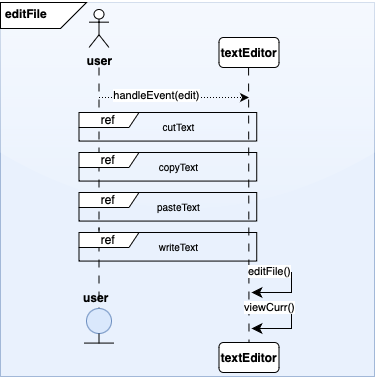

The diagram above was exported from draw.io. Its source (the exported page's mxGraphModel, read from the mxfile embedded in the PNG):
<mxGraphModel dx="1020" dy="2204" grid="0" gridSize="10" guides="1" tooltips="1" connect="1" arrows="1" fold="1" page="1" pageScale="1" pageWidth="1200" pageHeight="1600" background="none" math="0" shadow="0">
  <root>
    <mxCell id="0" />
    <mxCell id="1" parent="0" />
    <mxCell id="2" value="" style="whiteSpace=wrap;html=1;aspect=fixed;fillColor=#dae8fc;strokeColor=#6c8ebf;fillStyle=auto;opacity=60;rounded=0;glass=1;" vertex="1" parent="1">
      <mxGeometry x="124" y="-972" width="374" height="374" as="geometry" />
    </mxCell>
    <mxCell id="3" value="" style="shape=card;whiteSpace=wrap;html=1;direction=south;flipV=1;flipH=0;" vertex="1" parent="1">
      <mxGeometry x="124" y="-972" width="86" height="26" as="geometry" />
    </mxCell>
    <mxCell id="4" value="&lt;span style=&quot;font-size: 12.000001px; text-align: center;&quot;&gt;editFile&lt;/span&gt;" style="text;whiteSpace=wrap;html=1;fontStyle=1" vertex="1" parent="1">
      <mxGeometry x="127" y="-974" width="90" height="40" as="geometry" />
    </mxCell>
    <mxCell id="5" value="user" style="shape=umlActor;verticalLabelPosition=bottom;verticalAlign=top;html=1;fontStyle=1" vertex="1" parent="1">
      <mxGeometry x="212.5" y="-965" width="20" height="38" as="geometry" />
    </mxCell>
    <mxCell id="6" value="" style="endArrow=none;html=1;rounded=0;dashed=1;" edge="1" parent="1">
      <mxGeometry relative="1" as="geometry">
        <mxPoint x="222.5" y="-747" as="sourcePoint" />
        <mxPoint x="222.5" y="-737" as="targetPoint" />
      </mxGeometry>
    </mxCell>
    <mxCell id="7" value="" style="endArrow=none;html=1;rounded=0;dashed=1;dashPattern=8 8;" edge="1" target="13" parent="1">
      <mxGeometry relative="1" as="geometry">
        <mxPoint x="222.5" y="-907" as="sourcePoint" />
        <mxPoint x="223" y="-612" as="targetPoint" />
      </mxGeometry>
    </mxCell>
    <mxCell id="8" value="" style="endArrow=classic;html=1;rounded=0;dashed=1;dashPattern=1 2;fontStyle=0" edge="1" parent="1">
      <mxGeometry width="50" height="50" relative="1" as="geometry">
        <mxPoint x="222.5" y="-877" as="sourcePoint" />
        <mxPoint x="372.5" y="-877" as="targetPoint" />
      </mxGeometry>
    </mxCell>
    <mxCell id="9" value="handleEvent(edit)" style="edgeLabel;html=1;align=center;verticalAlign=middle;resizable=0;points=[];fontSize=11;" vertex="1" connectable="0" parent="8">
      <mxGeometry x="-0.2443" y="3" relative="1" as="geometry">
        <mxPoint as="offset" />
      </mxGeometry>
    </mxCell>
    <mxCell id="10" value="&lt;b&gt;textEditor&lt;/b&gt;" style="rounded=1;whiteSpace=wrap;html=1;" vertex="1" parent="1">
      <mxGeometry x="342.5" y="-937" width="60" height="30" as="geometry" />
    </mxCell>
    <mxCell id="11" value="" style="endArrow=none;html=1;rounded=0;dashed=1;dashPattern=8 8;entryX=0.5;entryY=0;entryDx=0;entryDy=0;" edge="1" target="12" parent="1">
      <mxGeometry relative="1" as="geometry">
        <mxPoint x="372.08000000000004" y="-907" as="sourcePoint" />
        <mxPoint x="372.5" y="-727" as="targetPoint" />
      </mxGeometry>
    </mxCell>
    <mxCell id="12" value="&lt;b&gt;textEditor&lt;/b&gt;" style="rounded=1;whiteSpace=wrap;html=1;" vertex="1" parent="1">
      <mxGeometry x="342.5" y="-632" width="60" height="30" as="geometry" />
    </mxCell>
    <mxCell id="13" value="" style="ellipse;whiteSpace=wrap;html=1;aspect=fixed;fillColor=#dae8fc;strokeColor=#6c8ebf;" vertex="1" parent="1">
      <mxGeometry x="210" y="-666" width="25" height="25" as="geometry" />
    </mxCell>
    <mxCell id="14" value="" style="endArrow=none;html=1;rounded=0;entryX=0.5;entryY=1;entryDx=0;entryDy=0;" edge="1" target="13" parent="1">
      <mxGeometry width="50" height="50" relative="1" as="geometry">
        <mxPoint x="222.5" y="-631" as="sourcePoint" />
        <mxPoint x="582.5" y="-781" as="targetPoint" />
      </mxGeometry>
    </mxCell>
    <mxCell id="15" value="" style="endArrow=none;html=1;rounded=0;" edge="1" parent="1">
      <mxGeometry width="50" height="50" relative="1" as="geometry">
        <mxPoint x="207.5" y="-631.4200000000001" as="sourcePoint" />
        <mxPoint x="237.5" y="-631.4200000000001" as="targetPoint" />
      </mxGeometry>
    </mxCell>
    <mxCell id="16" value="" style=";movable=1;resizable=1;rotatable=1;deletable=1;editable=1;locked=0;connectable=1;" vertex="1" connectable="0" parent="1">
      <mxGeometry x="202.5" y="-862" width="230" height="40" as="geometry" />
    </mxCell>
    <mxCell id="17" value="ref" style="shape=umlFrame;whiteSpace=wrap;html=1;pointerEvents=0;width=60;height=15;" vertex="1" parent="16">
      <mxGeometry width="177.72727272727272" height="28.57142857142857" as="geometry" />
    </mxCell>
    <mxCell id="18" value="cutText" style="text;html=1;align=center;verticalAlign=middle;resizable=0;points=[];autosize=1;strokeColor=none;fillColor=none;fontSize=10;" vertex="1" parent="16">
      <mxGeometry x="69.99587878787878" y="-1.43" width="60" height="30" as="geometry" />
    </mxCell>
    <mxCell id="19" value="" style=";movable=1;resizable=1;rotatable=1;deletable=1;editable=1;locked=0;connectable=1;" vertex="1" connectable="0" parent="1">
      <mxGeometry x="202.5" y="-822" width="230" height="40" as="geometry" />
    </mxCell>
    <mxCell id="20" value="ref" style="shape=umlFrame;whiteSpace=wrap;html=1;pointerEvents=0;width=60;height=15;" vertex="1" parent="19">
      <mxGeometry width="177.72727272727272" height="28.57142857142857" as="geometry" />
    </mxCell>
    <mxCell id="21" value="copyText" style="text;html=1;align=center;verticalAlign=middle;resizable=0;points=[];autosize=1;strokeColor=none;fillColor=none;fontSize=10;" vertex="1" parent="19">
      <mxGeometry x="64.99587878787878" y="-1.43" width="70" height="30" as="geometry" />
    </mxCell>
    <mxCell id="22" value="" style=";movable=1;resizable=1;rotatable=1;deletable=1;editable=1;locked=0;connectable=1;" vertex="1" connectable="0" parent="1">
      <mxGeometry x="202.5" y="-782" width="230" height="40" as="geometry" />
    </mxCell>
    <mxCell id="23" value="ref" style="shape=umlFrame;whiteSpace=wrap;html=1;pointerEvents=0;width=60;height=15;" vertex="1" parent="22">
      <mxGeometry width="177.72727272727272" height="28.57142857142857" as="geometry" />
    </mxCell>
    <mxCell id="24" value="pasteText" style="text;html=1;align=center;verticalAlign=middle;resizable=0;points=[];autosize=1;strokeColor=none;fillColor=none;fontSize=10;" vertex="1" parent="22">
      <mxGeometry x="64.99587878787878" y="-1.43" width="70" height="30" as="geometry" />
    </mxCell>
    <mxCell id="25" value="" style=";movable=1;resizable=1;rotatable=1;deletable=1;editable=1;locked=0;connectable=1;" vertex="1" connectable="0" parent="1">
      <mxGeometry x="202.5" y="-742" width="230" height="40" as="geometry" />
    </mxCell>
    <mxCell id="26" value="ref" style="shape=umlFrame;whiteSpace=wrap;html=1;pointerEvents=0;width=60;height=15;" vertex="1" parent="25">
      <mxGeometry width="177.72727272727272" height="28.57142857142857" as="geometry" />
    </mxCell>
    <mxCell id="27" value="writeText" style="text;html=1;align=center;verticalAlign=middle;resizable=0;points=[];autosize=1;strokeColor=none;fillColor=none;fontSize=10;" vertex="1" parent="25">
      <mxGeometry x="64.99587878787878" y="-1.43" width="70" height="30" as="geometry" />
    </mxCell>
    <mxCell id="28" value="user" style="text;html=1;align=center;verticalAlign=middle;whiteSpace=wrap;rounded=0;fontStyle=1" vertex="1" parent="1">
      <mxGeometry x="190" y="-692" width="60" height="30" as="geometry" />
    </mxCell>
    <mxCell id="29" value="" style="edgeStyle=elbowEdgeStyle;elbow=horizontal;endArrow=classic;html=1;curved=0;rounded=0;endSize=8;startSize=8;verticalAlign=bottom;horizontal=1;" edge="1" parent="1">
      <mxGeometry width="50" height="50" relative="1" as="geometry">
        <mxPoint x="375" y="-702" as="sourcePoint" />
        <mxPoint x="375" y="-682" as="targetPoint" />
        <Array as="points">
          <mxPoint x="415" y="-702" />
        </Array>
      </mxGeometry>
    </mxCell>
    <mxCell id="30" value="editFile()" style="edgeLabel;html=1;align=center;verticalAlign=middle;resizable=0;points=[];" vertex="1" connectable="0" parent="29">
      <mxGeometry x="-0.6541" y="2" relative="1" as="geometry">
        <mxPoint as="offset" />
      </mxGeometry>
    </mxCell>
    <mxCell id="31" value="" style="edgeStyle=elbowEdgeStyle;elbow=horizontal;endArrow=classic;html=1;curved=0;rounded=0;endSize=8;startSize=8;verticalAlign=bottom;horizontal=1;" edge="1" parent="1">
      <mxGeometry width="50" height="50" relative="1" as="geometry">
        <mxPoint x="375" y="-666" as="sourcePoint" />
        <mxPoint x="375" y="-646" as="targetPoint" />
        <Array as="points">
          <mxPoint x="415" y="-666" />
        </Array>
      </mxGeometry>
    </mxCell>
    <mxCell id="32" value="viewCurr()" style="edgeLabel;html=1;align=center;verticalAlign=middle;resizable=0;points=[];" vertex="1" connectable="0" parent="31">
      <mxGeometry x="-0.6541" y="2" relative="1" as="geometry">
        <mxPoint as="offset" />
      </mxGeometry>
    </mxCell>
  </root>
</mxGraphModel>